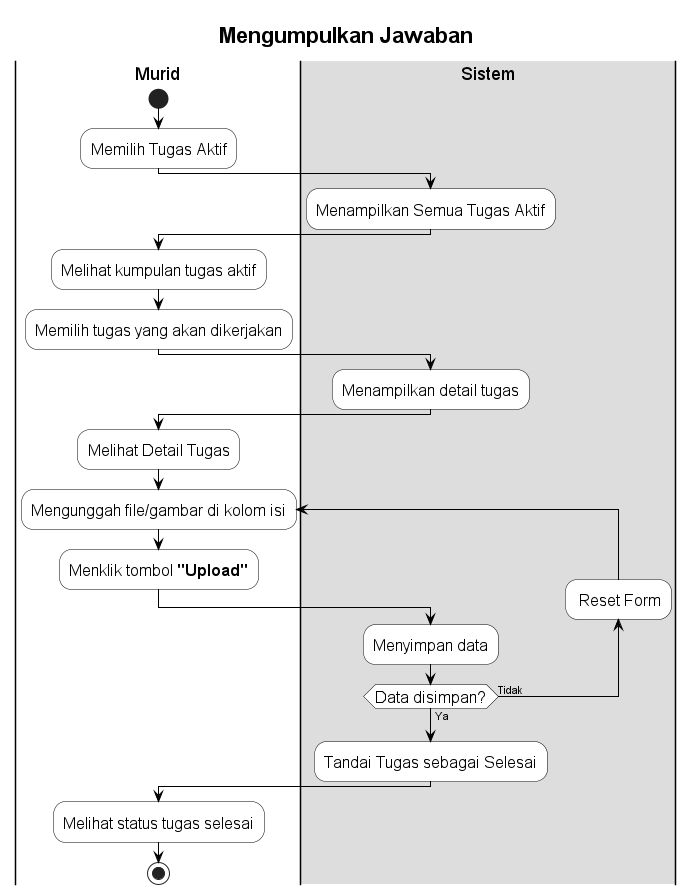

The diagram above was rendered by PlantUML. Its source (embedded in the PNG):
@startuml
skinparam ActivityBorderColor Black 
skinparam ActivityBackgroundColor White
skinparam ActivityDiamondBorderColor Black
skinparam ArrowColor Black
skinparam TitleFontSize 22
skinparam ActivityFontSize 16

title Mengumpulkan Jawaban

|M|Murid
start
:Memilih Tugas Aktif;

|#ddd|S|Sistem
#White:Menampilkan Semua Tugas Aktif;

|M|
:Melihat kumpulan tugas aktif;
:Memilih tugas yang akan dikerjakan;

|S|
:Menampilkan detail tugas;

|M|
:Melihat Detail Tugas;

repeat :Mengunggah file/gambar di kolom isi;
:Menklik tombol **"Upload"**;

|S|
backward: Reset Form;
:Menyimpan data;
repeat while (Data disimpan?) is (Tidak) not (Ya) 
:Tandai Tugas sebagai Selesai;

|M|
:Melihat status tugas selesai;
 
stop
@enduml